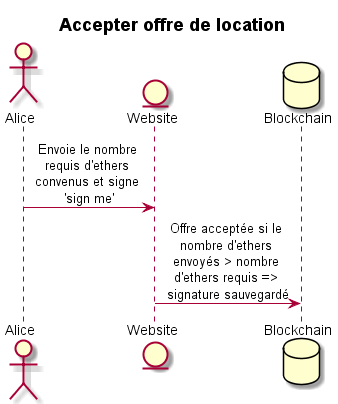

The diagram above was rendered by PlantUML. Its source (embedded in the PNG):
@startuml accepteOffre.wsd
title **Accepter offre de location**
skinparam sequenceMessageAlign center
skinparam maxMessageSize 130
actor Alice
entity Website
database Blockchain

Alice -> Website: Envoie le nombre requis d'ethers convenus et signe 'sign me'
Website -> Blockchain:  Offre acceptée si le nombre d'ethers envoyés > nombre d'ethers requis => signature sauvegardé

@enduml